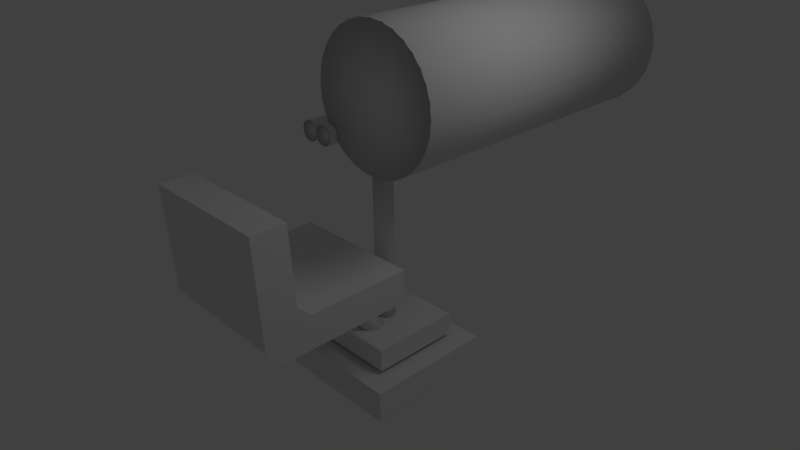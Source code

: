 # Source: turrent_gun.blend  (saved by Blender 2.57.1; exported with 4.5.12 LTS)
import bpy
from mathutils import Matrix  # noqa: F401  (used for matrix-valued properties, if any)

bpy.ops.wm.read_factory_settings(use_empty=True)
scene = bpy.context.scene
scene.name = 'Scene'

# ---- collections
col_collection_1 = bpy.data.collections.new('Collection 1'); scene.collection.children.link(col_collection_1)

# ---- materials (node trees are filled in below, after node groups)
mat_material = bpy.data.materials.new('Material')
mat_material.alpha_threshold = 0.0
mat_material.use_transparent_shadow = False
mat_material.roughness = 0.5
mat_material.line_color = (0.0, 0.0, 0.0, 1.0)

# ---- material node trees

# ---- world
world_world = bpy.data.worlds.new('World'); scene.world = world_world
world_world.color = (0.05088, 0.05088, 0.05088)
world_world.use_sun_shadow = False
world_world.sun_shadow_jitter_overblur = 0.0
world_world.cycles.sampling_method = 'MANUAL'
world_world.cycles.sample_map_resolution = 256

# ---- cameras
cam_camera = bpy.data.cameras.new('Camera')
cam_camera.clip_end = 100.0
cam_camera.lens = 35.0
cam_camera.ortho_scale = 7.314
cam_camera.dof.focus_distance = 0.0
cam_camera.dof.aperture_fstop = 128.0

# ---- lights
light_lamp = bpy.data.lights.new('Lamp', 'POINT')
light_lamp.transmission_factor = 0.0
light_lamp.cutoff_distance = 30.0
light_lamp.energy = 100.0
light_lamp.shadow_buffer_clip_start = 1.001
light_lamp.shadow_soft_size = 1.0
light_lamp.shadow_maximum_resolution = 0.006
light_lamp.use_absolute_resolution = True
light_lamp.cycles.use_multiple_importance_sampling = False

# ---- meshes
me_cylinder_004 = bpy.data.meshes.new('Cylinder.004')
me_cylinder_004.from_pydata([(0.0, 1.0, -1.0), (0.1951, 0.9808, -1.0), (0.3827, 0.9239, -1.0), (0.5556, 0.8315, -1.0), (0.7071, 0.7071, -1.0), (0.8315, 0.5556, -1.0), (0.9239, 0.3827, -1.0), (0.9808, 0.1951, -1.0), (1.0, 7.55e-08, -1.0), (0.9808, -0.1951, -1.0), (0.9239, -0.3827, -1.0), (0.8315, -0.5556, -1.0), (0.7071, -0.7071, -1.0), (0.5556, -0.8315, -1.0), (0.3827, -0.9239, -1.0), (0.1951, -0.9808, -1.0), (-3.258e-07, -1.0, -1.0), (-0.1951, -0.9808, -1.0), (-0.3827, -0.9239, -1.0), (-0.5556, -0.8315, -1.0), (-0.7071, -0.7071, -1.0), (-0.8315, -0.5556, -1.0), (-0.9239, -0.3827, -1.0), (-0.9808, -0.1951, -1.0), (-1.0, 9.656e-07, -1.0), (-0.9808, 0.1951, -1.0), (-0.9239, 0.3827, -1.0), (-0.8315, 0.5556, -1.0), (-0.7071, 0.7071, -1.0), (-0.5556, 0.8315, -1.0), (-0.3827, 0.9239, -1.0), (-0.1951, 0.9808, -1.0), (1.605e-06, 1.0, 1.0), (0.1951, 0.9808, 1.0), (0.3827, 0.9239, 1.0), (0.5556, 0.8315, 1.0), (0.7071, 0.7071, 1.0), (0.8315, 0.5556, 1.0), (0.9239, 0.3827, 1.0), (0.9808, 0.1951, 1.0), (1.0, -2.245e-06, 1.0), (0.9808, -0.1951, 1.0), (0.9239, -0.3827, 1.0), (0.8315, -0.5556, 1.0), (0.7071, -0.7071, 1.0), (0.5556, -0.8315, 1.0), (0.3827, -0.9239, 1.0), (0.1951, -0.9808, 1.0), (9.298e-07, -1.0, 1.0), (-0.1951, -0.9808, 1.0), (-0.3827, -0.9239, 1.0), (-0.5556, -0.8315, 1.0), (-0.7071, -0.7071, 1.0), (-0.8315, -0.5556, 1.0), (-0.9239, -0.3827, 1.0), (-0.9808, -0.1951, 1.0), (-1.0, -4.105e-06, 1.0), (-0.9808, 0.1951, 1.0), (-0.9239, 0.3827, 1.0), (-0.8315, 0.5556, 1.0), (-0.7071, 0.7071, 1.0), (-0.5556, 0.8315, 1.0), (-0.3827, 0.9239, 1.0), (-0.1951, 0.9808, 1.0), (0.0, -4.001e-08, -0.7736), (0.0, 4.045e-08, 0.7711), (1.873, 1.0, -1.0), (2.068, 0.9808, -1.0), (2.255, 0.9239, -1.0), (2.428, 0.8315, -1.0), (2.58, 0.7071, -1.0), (2.704, 0.5556, -1.0), (2.796, 0.3827, -1.0), (2.853, 0.1951, -1.0), (2.873, -2.772e-06, -1.0), (2.853, -0.1951, -1.0), (2.796, -0.3827, -1.0), (2.704, -0.5556, -1.0), (2.58, -0.7071, -1.0), (2.428, -0.8315, -1.0), (2.255, -0.9239, -1.0), (2.068, -0.9808, -1.0), (1.873, -1.0, -1.0), (1.677, -0.9808, -1.0), (1.49, -0.9239, -1.0), (1.317, -0.8315, -1.0), (1.165, -0.7071, -1.0), (1.041, -0.5556, -1.0), (0.9487, -0.3827, -1.0), (0.8918, -0.1951, -1.0), (0.8726, -1.923e-09, -1.0), (0.8918, 0.1951, -1.0), (0.9487, 0.3827, -1.0), (1.041, 0.5556, -1.0), (1.165, 0.7071, -1.0), (1.317, 0.8315, -1.0), (1.49, 0.9239, -1.0), (1.677, 0.9808, -1.0), (1.873, 1.0, 1.0), (2.068, 0.9808, 1.0), (2.255, 0.9239, 1.0), (2.428, 0.8315, 1.0), (2.58, 0.7071, 1.0), (2.704, 0.5556, 1.0), (2.796, 0.3827, 1.0), (2.853, 0.1951, 1.0), (2.873, -5.092e-06, 1.0), (2.853, -0.1951, 1.0), (2.796, -0.3827, 1.0), (2.704, -0.5556, 1.0), (2.58, -0.7071, 1.0), (2.428, -0.8315, 1.0), (2.255, -0.9239, 1.0), (2.068, -0.9808, 1.0), (1.873, -1.0, 1.0), (1.677, -0.9808, 1.0), (1.49, -0.9239, 1.0), (1.317, -0.8315, 1.0), (1.165, -0.7071, 1.0), (1.041, -0.5556, 1.0), (0.9487, -0.3827, 1.0), (0.8918, -0.1951, 1.0), (0.8726, -5.072e-06, 1.0), (0.8918, 0.1951, 1.0), (0.9487, 0.3827, 1.0), (1.041, 0.5556, 1.0), (1.165, 0.7071, 1.0), (1.317, 0.8315, 1.0), (1.49, 0.9239, 1.0), (1.677, 0.9808, 1.0), (1.873, -1.947e-06, -0.7736), (1.873, -1.862e-06, 0.7457), (4.255, -20.89, -1.0), (4.448, -20.87, -0.9884), (4.635, -20.87, -0.963), (4.809, -20.89, -0.9252), (4.963, -20.93, -0.8764), (5.091, -20.99, -0.8184), (5.189, -21.06, -0.7536), (5.253, -21.16, -0.6844), (5.279, -21.26, -0.6134), (5.268, -21.36, -0.5435), (5.219, -21.47, -0.4772), (5.135, -21.58, -0.4171), (5.018, -21.68, -0.3656), (4.874, -21.78, -0.3246), (4.707, -21.85, -0.2957), (4.525, -21.92, -0.2799), (4.333, -21.96, -0.278), (4.14, -21.98, -0.29), (3.953, -21.98, -0.3154), (3.779, -21.96, -0.3532), (3.625, -21.92, -0.4021), (3.497, -21.86, -0.46), (3.399, -21.78, -0.5248), (3.335, -21.69, -0.594), (3.309, -21.59, -0.665), (3.32, -21.48, -0.735), (3.369, -21.38, -0.8012), (3.453, -21.27, -0.8613), (3.569, -21.17, -0.9128), (3.714, -21.07, -0.9538), (3.881, -20.99, -0.9828), (4.063, -20.93, -0.9985), (2.368, -11.9, 1.467), (2.561, -11.87, 1.479), (2.748, -11.87, 1.504), (2.922, -11.89, 1.542), (3.076, -11.94, 1.591), (3.205, -12.0, 1.649), (3.303, -12.07, 1.714), (3.366, -12.16, 1.783), (3.393, -12.26, 1.854), (3.382, -12.37, 1.924), (3.333, -12.48, 1.99), (3.249, -12.59, 2.05), (3.132, -12.69, 2.102), (2.988, -12.78, 2.143), (2.821, -12.86, 2.172), (2.638, -12.92, 2.187), (2.447, -12.97, 2.189), (2.254, -12.99, 2.177), (2.067, -12.99, 2.152), (1.893, -12.97, 2.114), (1.739, -12.93, 2.065), (1.61, -12.87, 2.007), (1.512, -12.79, 1.942), (1.449, -12.7, 1.873), (1.422, -12.6, 1.802), (1.434, -12.49, 1.732), (1.482, -12.38, 1.666), (1.567, -12.27, 1.606), (1.683, -12.17, 1.554), (1.828, -12.08, 1.513), (1.994, -12.0, 1.485), (2.177, -11.94, 1.469), (4.294, -21.42, -0.6392), (2.408, -12.43, 1.828), (3.351, -20.21, -1.828), (3.546, -20.21, -1.82), (3.734, -20.21, -1.795), (3.907, -20.21, -1.756), (4.059, -20.21, -1.703), (4.183, -20.21, -1.638), (4.276, -20.21, -1.564), (4.333, -20.21, -1.484), (4.352, -20.21, -1.4), (4.333, -20.21, -1.317), (4.276, -20.21, -1.237), (4.183, -20.21, -1.163), (4.059, -20.21, -1.098), (3.907, -20.21, -1.045), (3.734, -20.21, -1.005), (3.546, -20.21, -0.9808), (3.351, -20.21, -0.9726), (3.155, -20.21, -0.9808), (2.968, -20.21, -1.005), (2.795, -20.21, -1.045), (2.643, -20.21, -1.098), (2.518, -20.21, -1.163), (2.426, -20.21, -1.237), (2.369, -20.21, -1.317), (2.35, -20.21, -1.4), (2.369, -20.21, -1.484), (2.426, -20.21, -1.564), (2.518, -20.21, -1.638), (2.643, -20.21, -1.703), (2.795, -20.21, -1.756), (2.968, -20.21, -1.795), (3.155, -20.21, -1.82), (3.351, -1.473, -1.828), (3.546, -1.473, -1.82), (3.734, -1.473, -1.795), (3.907, -1.473, -1.756), (4.059, -1.473, -1.703), (4.183, -1.473, -1.638), (4.276, -1.473, -1.564), (4.333, -1.473, -1.484), (4.352, -1.473, -1.4), (4.333, -1.473, -1.317), (4.276, -1.473, -1.237), (4.183, -1.473, -1.163), (4.059, -1.473, -1.098), (3.907, -1.473, -1.045), (3.734, -1.473, -1.005), (3.546, -1.473, -0.9808), (3.351, -1.473, -0.9726), (3.155, -1.473, -0.9808), (2.968, -1.473, -1.005), (2.795, -1.473, -1.045), (2.643, -1.473, -1.098), (2.518, -1.473, -1.163), (2.426, -1.473, -1.237), (2.369, -1.473, -1.317), (2.35, -1.473, -1.4), (2.369, -1.473, -1.484), (2.426, -1.473, -1.564), (2.518, -1.473, -1.638), (2.643, -1.473, -1.703), (2.795, -1.473, -1.756), (2.968, -1.473, -1.795), (3.155, -1.473, -1.82), (3.351, -20.21, -1.4), (3.351, -1.473, -1.4), (8.06, -22.65, -3.331), (8.06, -22.65, 0.6914), (-1.358, -22.65, 0.6914), (-1.358, -22.65, -3.331), (8.06, -20.32, -3.331), (8.06, -20.32, 0.6914), (-1.358, -20.32, 0.6914), (-1.358, -20.32, -3.331), (7.785, 11.09, -12.84), (9.106, 10.96, -12.84), (10.38, 10.57, -12.84), (11.55, 9.945, -12.84), (12.57, 9.103, -12.84), (13.42, 8.076, -12.84), (14.04, 6.906, -12.84), (14.43, 5.635, -12.84), (14.56, 4.314, -12.84), (14.43, 2.993, -12.84), (14.04, 1.723, -12.84), (13.42, 0.5519, -12.84), (12.57, -0.4743, -12.84), (11.55, -1.316, -12.84), (10.38, -1.942, -12.84), (9.106, -2.328, -12.84), (7.785, -2.458, -12.84), (6.464, -2.328, -12.84), (5.193, -1.942, -12.84), (4.023, -1.316, -12.84), (2.996, -0.4742, -12.84), (2.154, 0.5519, -12.84), (1.528, 1.723, -12.84), (1.143, 2.993, -12.84), (1.013, 4.314, -12.84), (1.143, 5.635, -12.84), (1.528, 6.906, -12.84), (2.154, 8.076, -12.84), (2.996, 9.103, -12.84), (4.023, 9.945, -12.84), (5.193, 10.57, -12.84), (6.464, 10.96, -12.84), (7.785, 11.09, 0.7035), (9.106, 10.96, 0.7035), (10.38, 10.57, 0.7035), (11.55, 9.945, 0.7035), (12.57, 9.103, 0.7035), (13.42, 8.076, 0.7035), (14.04, 6.906, 0.7035), (14.43, 5.635, 0.7035), (14.56, 4.314, 0.7035), (14.43, 2.993, 0.7035), (14.04, 1.723, 0.7035), (13.42, 0.5519, 0.7035), (12.57, -0.4743, 0.7035), (11.55, -1.316, 0.7035), (10.38, -1.942, 0.7035), (9.106, -2.328, 0.7035), (7.785, -2.458, 0.7035), (6.464, -2.328, 0.7035), (5.193, -1.942, 0.7035), (4.023, -1.316, 0.7035), (2.996, -0.4743, 0.7035), (2.154, 0.5519, 0.7035), (1.528, 1.723, 0.7035), (1.143, 2.993, 0.7035), (1.013, 4.314, 0.7035), (1.143, 5.635, 0.7035), (1.528, 6.906, 0.7035), (2.154, 8.076, 0.7035), (2.996, 9.103, 0.7035), (4.022, 9.945, 0.7035), (5.193, 10.57, 0.7035), (6.464, 10.96, 0.7035), (7.785, 4.314, -1.271), (7.785, 4.314, 0.1529), (10.12, -2.143, 5.313), (10.12, -9.788, 5.193), (-3.421, -9.788, 5.193), (-3.421, -2.143, 5.313), (10.12, -2.143, 6.747), (10.12, -12.59, 6.596), (-3.421, -12.59, 6.596), (-3.421, -2.143, 6.747), (10.12, -14.38, 0.1916), (10.12, -14.38, 5.977), (-3.421, -14.38, 5.977), (-3.421, -14.38, 0.1916), (10.12, -11.02, 0.1916), (10.12, -11.02, 4.598), (-3.421, -11.02, 4.598), (-3.421, -11.02, 0.1916)], [], [(64, 0, 1), (65, 33, 32), (64, 1, 2), (65, 34, 33), (64, 2, 3), (65, 35, 34), (64, 3, 4), (65, 36, 35), (64, 4, 5), (65, 37, 36), (64, 5, 6), (65, 38, 37), (64, 6, 7), (65, 39, 38), (64, 7, 8), (65, 40, 39), (64, 8, 9), (65, 41, 40), (64, 9, 10), (65, 42, 41), (64, 10, 11), (65, 43, 42), (64, 11, 12), (65, 44, 43), (64, 12, 13), (65, 45, 44), (64, 13, 14), (65, 46, 45), (64, 14, 15), (65, 47, 46), (64, 15, 16), (65, 48, 47), (64, 16, 17), (65, 49, 48), (64, 17, 18), (65, 50, 49), (64, 18, 19), (65, 51, 50), (64, 19, 20), (65, 52, 51), (64, 20, 21), (65, 53, 52), (64, 21, 22), (65, 54, 53), (64, 22, 23), (65, 55, 54), (64, 23, 24), (65, 56, 55), (64, 24, 25), (65, 57, 56), (64, 25, 26), (65, 58, 57), (64, 26, 27), (65, 59, 58), (64, 27, 28), (65, 60, 59), (64, 28, 29), (65, 61, 60), (64, 29, 30), (65, 62, 61), (64, 30, 31), (65, 63, 62), (31, 0, 64), (65, 32, 63), (0, 32, 33, 1), (1, 33, 34, 2), (2, 34, 35, 3), (3, 35, 36, 4), (4, 36, 37, 5), (5, 37, 38, 6), (6, 38, 39, 7), (7, 39, 40, 8), (8, 40, 41, 9), (9, 41, 42, 10), (10, 42, 43, 11), (11, 43, 44, 12), (12, 44, 45, 13), (13, 45, 46, 14), (14, 46, 47, 15), (15, 47, 48, 16), (16, 48, 49, 17), (17, 49, 50, 18), (18, 50, 51, 19), (19, 51, 52, 20), (20, 52, 53, 21), (21, 53, 54, 22), (22, 54, 55, 23), (23, 55, 56, 24), (24, 56, 57, 25), (25, 57, 58, 26), (26, 58, 59, 27), (27, 59, 60, 28), (28, 60, 61, 29), (29, 61, 62, 30), (30, 62, 63, 31), (32, 0, 31, 63), (130, 66, 67), (131, 99, 98), (130, 67, 68), (131, 100, 99), (130, 68, 69), (131, 101, 100), (130, 69, 70), (131, 102, 101), (130, 70, 71), (131, 103, 102), (130, 71, 72), (131, 104, 103), (130, 72, 73), (131, 105, 104), (130, 73, 74), (131, 106, 105), (130, 74, 75), (131, 107, 106), (130, 75, 76), (131, 108, 107), (130, 76, 77), (131, 109, 108), (130, 77, 78), (131, 110, 109), (130, 78, 79), (131, 111, 110), (130, 79, 80), (131, 112, 111), (130, 80, 81), (131, 113, 112), (130, 81, 82), (131, 114, 113), (130, 82, 83), (131, 115, 114), (130, 83, 84), (131, 116, 115), (130, 84, 85), (131, 117, 116), (130, 85, 86), (131, 118, 117), (130, 86, 87), (131, 119, 118), (130, 87, 88), (131, 120, 119), (130, 88, 89), (131, 121, 120), (130, 89, 90), (131, 122, 121), (130, 90, 91), (131, 123, 122), (130, 91, 92), (131, 124, 123), (130, 92, 93), (131, 125, 124), (130, 93, 94), (131, 126, 125), (130, 94, 95), (131, 127, 126), (130, 95, 96), (131, 128, 127), (130, 96, 97), (131, 129, 128), (97, 66, 130), (131, 98, 129), (66, 98, 99, 67), (67, 99, 100, 68), (68, 100, 101, 69), (69, 101, 102, 70), (70, 102, 103, 71), (71, 103, 104, 72), (72, 104, 105, 73), (73, 105, 106, 74), (74, 106, 107, 75), (75, 107, 108, 76), (76, 108, 109, 77), (77, 109, 110, 78), (78, 110, 111, 79), (79, 111, 112, 80), (80, 112, 113, 81), (81, 113, 114, 82), (82, 114, 115, 83), (83, 115, 116, 84), (84, 116, 117, 85), (85, 117, 118, 86), (86, 118, 119, 87), (87, 119, 120, 88), (88, 120, 121, 89), (89, 121, 122, 90), (90, 122, 123, 91), (91, 123, 124, 92), (92, 124, 125, 93), (93, 125, 126, 94), (94, 126, 127, 95), (95, 127, 128, 96), (96, 128, 129, 97), (98, 66, 97, 129), (196, 132, 133), (197, 165, 164), (196, 133, 134), (197, 166, 165), (196, 134, 135), (197, 167, 166), (196, 135, 136), (197, 168, 167), (196, 136, 137), (197, 169, 168), (196, 137, 138), (197, 170, 169), (196, 138, 139), (197, 171, 170), (196, 139, 140), (197, 172, 171), (196, 140, 141), (197, 173, 172), (196, 141, 142), (197, 174, 173), (196, 142, 143), (197, 175, 174), (196, 143, 144), (197, 176, 175), (196, 144, 145), (197, 177, 176), (196, 145, 146), (197, 178, 177), (196, 146, 147), (197, 179, 178), (196, 147, 148), (197, 180, 179), (196, 148, 149), (197, 181, 180), (196, 149, 150), (197, 182, 181), (196, 150, 151), (197, 183, 182), (196, 151, 152), (197, 184, 183), (196, 152, 153), (197, 185, 184), (196, 153, 154), (197, 186, 185), (196, 154, 155), (197, 187, 186), (196, 155, 156), (197, 188, 187), (196, 156, 157), (197, 189, 188), (196, 157, 158), (197, 190, 189), (196, 158, 159), (197, 191, 190), (196, 159, 160), (197, 192, 191), (196, 160, 161), (197, 193, 192), (196, 161, 162), (197, 194, 193), (196, 162, 163), (197, 195, 194), (163, 132, 196), (197, 164, 195), (132, 164, 165, 133), (133, 165, 166, 134), (134, 166, 167, 135), (135, 167, 168, 136), (136, 168, 169, 137), (137, 169, 170, 138), (138, 170, 171, 139), (139, 171, 172, 140), (140, 172, 173, 141), (141, 173, 174, 142), (142, 174, 175, 143), (143, 175, 176, 144), (144, 176, 177, 145), (145, 177, 178, 146), (146, 178, 179, 147), (147, 179, 180, 148), (148, 180, 181, 149), (149, 181, 182, 150), (150, 182, 183, 151), (151, 183, 184, 152), (152, 184, 185, 153), (153, 185, 186, 154), (154, 186, 187, 155), (155, 187, 188, 156), (156, 188, 189, 157), (157, 189, 190, 158), (158, 190, 191, 159), (159, 191, 192, 160), (160, 192, 193, 161), (161, 193, 194, 162), (162, 194, 195, 163), (164, 132, 163, 195), (262, 198, 199), (263, 231, 230), (262, 199, 200), (263, 232, 231), (262, 200, 201), (263, 233, 232), (262, 201, 202), (263, 234, 233), (262, 202, 203), (263, 235, 234), (262, 203, 204), (263, 236, 235), (262, 204, 205), (263, 237, 236), (262, 205, 206), (263, 238, 237), (262, 206, 207), (263, 239, 238), (262, 207, 208), (263, 240, 239), (262, 208, 209), (263, 241, 240), (262, 209, 210), (263, 242, 241), (262, 210, 211), (263, 243, 242), (262, 211, 212), (263, 244, 243), (262, 212, 213), (263, 245, 244), (262, 213, 214), (263, 246, 245), (262, 214, 215), (263, 247, 246), (262, 215, 216), (263, 248, 247), (262, 216, 217), (263, 249, 248), (262, 217, 218), (263, 250, 249), (262, 218, 219), (263, 251, 250), (262, 219, 220), (263, 252, 251), (262, 220, 221), (263, 253, 252), (262, 221, 222), (263, 254, 253), (262, 222, 223), (263, 255, 254), (262, 223, 224), (263, 256, 255), (262, 224, 225), (263, 257, 256), (262, 225, 226), (263, 258, 257), (262, 226, 227), (263, 259, 258), (262, 227, 228), (263, 260, 259), (262, 228, 229), (263, 261, 260), (229, 198, 262), (263, 230, 261), (198, 230, 231, 199), (199, 231, 232, 200), (200, 232, 233, 201), (201, 233, 234, 202), (202, 234, 235, 203), (203, 235, 236, 204), (204, 236, 237, 205), (205, 237, 238, 206), (206, 238, 239, 207), (207, 239, 240, 208), (208, 240, 241, 209), (209, 241, 242, 210), (210, 242, 243, 211), (211, 243, 244, 212), (212, 244, 245, 213), (213, 245, 246, 214), (214, 246, 247, 215), (215, 247, 248, 216), (216, 248, 249, 217), (217, 249, 250, 218), (218, 250, 251, 219), (219, 251, 252, 220), (220, 252, 253, 221), (221, 253, 254, 222), (222, 254, 255, 223), (223, 255, 256, 224), (224, 256, 257, 225), (225, 257, 258, 226), (226, 258, 259, 227), (227, 259, 260, 228), (228, 260, 261, 229), (230, 198, 229, 261), (264, 265, 266, 267), (268, 271, 270, 269), (264, 268, 269, 265), (265, 269, 270, 266), (266, 270, 271, 267), (268, 264, 267, 271), (336, 272, 273), (337, 305, 304), (336, 273, 274), (337, 306, 305), (336, 274, 275), (337, 307, 306), (336, 275, 276), (337, 308, 307), (336, 276, 277), (337, 309, 308), (336, 277, 278), (337, 310, 309), (336, 278, 279), (337, 311, 310), (336, 279, 280), (337, 312, 311), (336, 280, 281), (337, 313, 312), (336, 281, 282), (337, 314, 313), (336, 282, 283), (337, 315, 314), (336, 283, 284), (337, 316, 315), (336, 284, 285), (337, 317, 316), (336, 285, 286), (337, 318, 317), (336, 286, 287), (337, 319, 318), (336, 287, 288), (337, 320, 319), (336, 288, 289), (337, 321, 320), (336, 289, 290), (337, 322, 321), (336, 290, 291), (337, 323, 322), (336, 291, 292), (337, 324, 323), (336, 292, 293), (337, 325, 324), (336, 293, 294), (337, 326, 325), (336, 294, 295), (337, 327, 326), (336, 295, 296), (337, 328, 327), (336, 296, 297), (337, 329, 328), (336, 297, 298), (337, 330, 329), (336, 298, 299), (337, 331, 330), (336, 299, 300), (337, 332, 331), (336, 300, 301), (337, 333, 332), (336, 301, 302), (337, 334, 333), (336, 302, 303), (337, 335, 334), (303, 272, 336), (337, 304, 335), (272, 304, 305, 273), (273, 305, 306, 274), (274, 306, 307, 275), (275, 307, 308, 276), (276, 308, 309, 277), (277, 309, 310, 278), (278, 310, 311, 279), (279, 311, 312, 280), (280, 312, 313, 281), (281, 313, 314, 282), (282, 314, 315, 283), (283, 315, 316, 284), (284, 316, 317, 285), (285, 317, 318, 286), (286, 318, 319, 287), (287, 319, 320, 288), (288, 320, 321, 289), (289, 321, 322, 290), (290, 322, 323, 291), (291, 323, 324, 292), (292, 324, 325, 293), (293, 325, 326, 294), (294, 326, 327, 295), (295, 327, 328, 296), (296, 328, 329, 297), (297, 329, 330, 298), (298, 330, 331, 299), (299, 331, 332, 300), (300, 332, 333, 301), (301, 333, 334, 302), (302, 334, 335, 303), (304, 272, 303, 335), (338, 339, 340, 341), (342, 345, 344, 343), (338, 342, 343, 339), (340, 344, 345, 341), (342, 338, 341, 345), (346, 347, 348, 349), (350, 353, 352, 351), (346, 350, 351, 347), (348, 352, 353, 349), (350, 346, 349, 353), (340, 352, 348, 344), (339, 351, 352, 340), (339, 343, 347, 351), (343, 344, 348, 347)])
me_cylinder_004.polygons.foreach_set('use_smooth', [1, 1, 1, 1, 1, 1, 1, 1, 1, 1, 1, 1, 1, 1, 1, 1, 1, 1, 1, 1, 1, 1, 1, 1, 1, 1, 1, 1, 1, 1, 1, 1, 1, 1, 1, 1, 1, 1, 1, 1, 1, 1, 1, 1, 1, 1, 1, 1, 1, 1, 1, 1, 1, 1, 1, 1, 1, 1, 1, 1, 1, 1, 1, 1, 1, 1, 1, 1, 1, 1, 1, 1, 1, 1, 1, 1, 1, 1, 1, 1, 1, 1, 1, 1, 1, 1, 1, 1, 1, 1, 1, 1, 1, 1, 1, 1, 1, 1, 1, 1, 1, 1, 1, 1, 1, 1, 1, 1, 1, 1, 1, 1, 1, 1, 1, 1, 1, 1, 1, 1, 1, 1, 1, 1, 1, 1, 1, 1, 1, 1, 1, 1, 1, 1, 1, 1, 1, 1, 1, 1, 1, 1, 1, 1, 1, 1, 1, 1, 1, 1, 1, 1, 1, 1, 1, 1, 1, 1, 1, 1, 1, 1, 1, 1, 1, 1, 1, 1, 1, 1, 1, 1, 1, 1, 1, 1, 1, 1, 1, 1, 1, 1, 1, 1, 1, 1, 1, 1, 1, 1, 1, 1, 1, 1, 1, 1, 1, 1, 1, 1, 1, 1, 1, 1, 1, 1, 1, 1, 1, 1, 1, 1, 1, 1, 1, 1, 1, 1, 1, 1, 1, 1, 1, 1, 1, 1, 1, 1, 1, 1, 1, 1, 1, 1, 1, 1, 1, 1, 1, 1, 1, 1, 1, 1, 1, 1, 1, 1, 1, 1, 1, 1, 1, 1, 1, 1, 1, 1, 1, 1, 1, 1, 1, 1, 1, 1, 1, 1, 1, 1, 1, 1, 1, 1, 1, 1, 1, 1, 1, 1, 1, 1, 1, 1, 1, 1, 1, 1, 1, 1, 1, 1, 1, 1, 1, 1, 1, 1, 1, 1, 1, 1, 1, 1, 1, 1, 1, 1, 1, 1, 1, 1, 1, 1, 1, 1, 1, 1, 1, 1, 1, 1, 1, 1, 1, 1, 1, 1, 1, 1, 1, 1, 1, 1, 1, 1, 1, 1, 1, 1, 1, 1, 1, 1, 1, 1, 1, 1, 1, 1, 1, 1, 1, 1, 1, 1, 1, 1, 1, 1, 1, 1, 1, 1, 1, 1, 1, 1, 1, 1, 1, 1, 1, 1, 1, 1, 1, 1, 1, 1, 1, 1, 1, 1, 0, 0, 0, 0, 0, 0, 1, 1, 1, 1, 1, 1, 1, 1, 1, 1, 1, 1, 1, 1, 1, 1, 1, 1, 1, 1, 1, 1, 1, 1, 1, 1, 1, 1, 1, 1, 1, 1, 1, 1, 1, 1, 1, 1, 1, 1, 1, 1, 1, 1, 1, 1, 1, 1, 1, 1, 1, 1, 1, 1, 1, 1, 1, 1, 1, 1, 1, 1, 1, 1, 1, 1, 1, 1, 1, 1, 1, 1, 1, 1, 1, 1, 1, 1, 1, 1, 1, 1, 1, 1, 1, 1, 1, 1, 1, 1, 1, 1, 1, 1, 1, 1, 0, 0, 0, 0, 0, 0, 0, 0, 0, 0, 0, 0, 0, 0])
me_cylinder_004.materials.append(mat_material)
me_cylinder_004.use_remesh_preserve_volume = False
me_cylinder_004.use_remesh_preserve_attributes = False
me_cylinder_004.use_mirror_vertex_groups = False
me_cylinder_004.update()
me_cube_002 = bpy.data.meshes.new('Cube.002')
me_cube_002.from_pydata([(1.0, 1.0, -1.0), (1.0, -1.0, -1.0), (-1.0, -1.0, -1.0), (-1.0, 1.0, -1.0), (1.0, 1.0, 1.0), (1.0, -1.0, 1.0), (-1.0, -1.0, 1.0), (-1.0, 1.0, 1.0)], [], [(0, 1, 2, 3), (4, 7, 6, 5), (0, 4, 5, 1), (1, 5, 6, 2), (2, 6, 7, 3), (4, 0, 3, 7)])
me_cube_002.materials.append(mat_material)
me_cube_002.use_remesh_preserve_volume = False
me_cube_002.use_remesh_preserve_attributes = False
me_cube_002.use_mirror_vertex_groups = False
me_cube_002.update()

# ---- objects
ob_cylinder_004 = bpy.data.objects.new('Cylinder.004', me_cylinder_004)
ob_cube_002 = bpy.data.objects.new('Cube.002', me_cube_002)
ob_lamp = bpy.data.objects.new('Lamp', light_lamp)
ob_camera = bpy.data.objects.new('Camera', cam_camera)

# ---- transforms, parenting, visibility, modifiers, constraints
ob_cylinder_004.location = (-0.4948, -0.4841, 3.942)
ob_cylinder_004.rotation_euler = (1.571, 0.0, 0.0)
ob_cylinder_004.scale = (0.1477, 0.1477, 0.3457)
ob_cylinder_004.lineart.crease_threshold = 0.0
ob_cube_002.location = (0.0, -0.02775, 0.2807)
ob_cube_002.scale = (1.0, 1.0, 0.2479)
ob_cube_002.lock_rotations_4d = False
ob_cube_002.empty_display_type = 'ARROWS'
ob_cube_002.lineart.crease_threshold = 0.0
ob_lamp.location = (4.076, 1.005, 7.97)
ob_lamp.rotation_euler = (0.6503, 0.05522, 1.866)
ob_lamp.lock_rotations_4d = False
ob_lamp.empty_display_type = 'ARROWS'
ob_lamp.color = (0.0, 0.0, 0.0, 0.0)
ob_lamp.lineart.crease_threshold = 0.0
ob_camera.location = (7.481, -6.659, 7.41)
ob_camera.rotation_euler = (1.109, 0.01082, 0.8149)
ob_camera.lock_rotations_4d = False
ob_camera.empty_display_type = 'ARROWS'
ob_camera.color = (0.0, 0.0, 0.0, 0.0)
ob_camera.display_type = 'WIRE'
ob_camera.lineart.crease_threshold = 0.0

# ---- collection membership
col_collection_1.objects.link(ob_cylinder_004)
col_collection_1.objects.link(ob_cube_002)
col_collection_1.objects.link(ob_lamp)
col_collection_1.objects.link(ob_camera)

# ---- scene / render settings (as saved in the file)
scene.camera = ob_camera
scene.frame_start = 1; scene.frame_end = 250; scene.frame_set(1)
scene.render.engine = 'BLENDER_EEVEE_NEXT'
scene.render.image_settings.color_mode = 'RGB'
scene.render.image_settings.compression = 90
scene.render.resolution_percentage = 50
scene.render.dither_intensity = 0.0
scene.render.bake_margin = 2
scene.render.bake_bias = 0.0
scene.cycles.use_denoising = False
scene.cycles.samples = 10
scene.cycles.sampling_pattern = 'TABULATED_SOBOL'
scene.cycles.light_sampling_threshold = 0.0
scene.cycles.use_adaptive_sampling = False
scene.cycles.use_light_tree = False
scene.cycles.blur_glossy = 0.0
scene.cycles.volume_bounces = 1
scene.cycles.pixel_filter_type = 'GAUSSIAN'
scene.cycles.sample_clamp_indirect = 0.0
scene.view_settings.view_transform = 'Standard'
bpy.context.view_layer.update()
